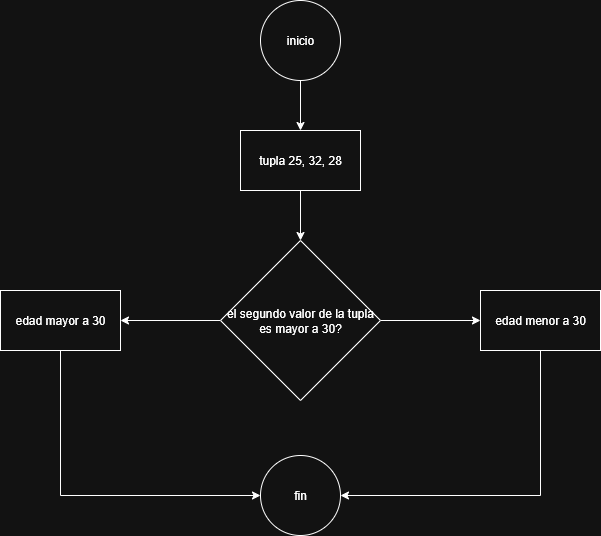

The diagram above was exported from draw.io. Its source (the exported page's mxGraphModel, read from the mxfile embedded in the PNG):
<mxGraphModel dx="872" dy="529" grid="1" gridSize="10" guides="1" tooltips="1" connect="1" arrows="1" fold="1" page="1" pageScale="1" pageWidth="827" pageHeight="1169" math="0" shadow="0">
  <root>
    <mxCell id="0" />
    <mxCell id="1" parent="0" />
    <mxCell id="OnuBwBO_ZwS5CgTtUb7f-3" value="" style="edgeStyle=orthogonalEdgeStyle;rounded=0;orthogonalLoop=1;jettySize=auto;html=1;" edge="1" parent="1" source="OnuBwBO_ZwS5CgTtUb7f-1" target="OnuBwBO_ZwS5CgTtUb7f-2">
      <mxGeometry relative="1" as="geometry" />
    </mxCell>
    <mxCell id="OnuBwBO_ZwS5CgTtUb7f-1" value="inicio" style="ellipse;whiteSpace=wrap;html=1;" vertex="1" parent="1">
      <mxGeometry x="340" y="90" width="80" height="80" as="geometry" />
    </mxCell>
    <mxCell id="OnuBwBO_ZwS5CgTtUb7f-5" value="" style="edgeStyle=orthogonalEdgeStyle;rounded=0;orthogonalLoop=1;jettySize=auto;html=1;" edge="1" parent="1" source="OnuBwBO_ZwS5CgTtUb7f-2" target="OnuBwBO_ZwS5CgTtUb7f-4">
      <mxGeometry relative="1" as="geometry" />
    </mxCell>
    <mxCell id="OnuBwBO_ZwS5CgTtUb7f-2" value="tupla 25, 32, 28" style="whiteSpace=wrap;html=1;" vertex="1" parent="1">
      <mxGeometry x="320" y="220" width="120" height="60" as="geometry" />
    </mxCell>
    <mxCell id="OnuBwBO_ZwS5CgTtUb7f-7" value="" style="edgeStyle=orthogonalEdgeStyle;rounded=0;orthogonalLoop=1;jettySize=auto;html=1;" edge="1" parent="1" source="OnuBwBO_ZwS5CgTtUb7f-4" target="OnuBwBO_ZwS5CgTtUb7f-6">
      <mxGeometry relative="1" as="geometry" />
    </mxCell>
    <mxCell id="OnuBwBO_ZwS5CgTtUb7f-9" value="" style="edgeStyle=orthogonalEdgeStyle;rounded=0;orthogonalLoop=1;jettySize=auto;html=1;" edge="1" parent="1" source="OnuBwBO_ZwS5CgTtUb7f-4" target="OnuBwBO_ZwS5CgTtUb7f-8">
      <mxGeometry relative="1" as="geometry" />
    </mxCell>
    <mxCell id="OnuBwBO_ZwS5CgTtUb7f-4" value="el segundo valor de la tupla es mayor a 30?" style="rhombus;whiteSpace=wrap;html=1;" vertex="1" parent="1">
      <mxGeometry x="300" y="330" width="160" height="160" as="geometry" />
    </mxCell>
    <mxCell id="OnuBwBO_ZwS5CgTtUb7f-12" style="edgeStyle=orthogonalEdgeStyle;rounded=0;orthogonalLoop=1;jettySize=auto;html=1;exitX=0.5;exitY=1;exitDx=0;exitDy=0;entryX=0;entryY=0.5;entryDx=0;entryDy=0;" edge="1" parent="1" source="OnuBwBO_ZwS5CgTtUb7f-6" target="OnuBwBO_ZwS5CgTtUb7f-10">
      <mxGeometry relative="1" as="geometry" />
    </mxCell>
    <mxCell id="OnuBwBO_ZwS5CgTtUb7f-6" value="edad mayor a 30" style="whiteSpace=wrap;html=1;" vertex="1" parent="1">
      <mxGeometry x="80" y="380" width="120" height="60" as="geometry" />
    </mxCell>
    <mxCell id="OnuBwBO_ZwS5CgTtUb7f-11" style="edgeStyle=orthogonalEdgeStyle;rounded=0;orthogonalLoop=1;jettySize=auto;html=1;exitX=0.5;exitY=1;exitDx=0;exitDy=0;entryX=1;entryY=0.5;entryDx=0;entryDy=0;" edge="1" parent="1" source="OnuBwBO_ZwS5CgTtUb7f-8" target="OnuBwBO_ZwS5CgTtUb7f-10">
      <mxGeometry relative="1" as="geometry" />
    </mxCell>
    <mxCell id="OnuBwBO_ZwS5CgTtUb7f-8" value="edad menor a 30" style="whiteSpace=wrap;html=1;" vertex="1" parent="1">
      <mxGeometry x="560" y="380" width="120" height="60" as="geometry" />
    </mxCell>
    <mxCell id="OnuBwBO_ZwS5CgTtUb7f-10" value="fin" style="ellipse;whiteSpace=wrap;html=1;" vertex="1" parent="1">
      <mxGeometry x="340" y="545" width="80" height="80" as="geometry" />
    </mxCell>
  </root>
</mxGraphModel>